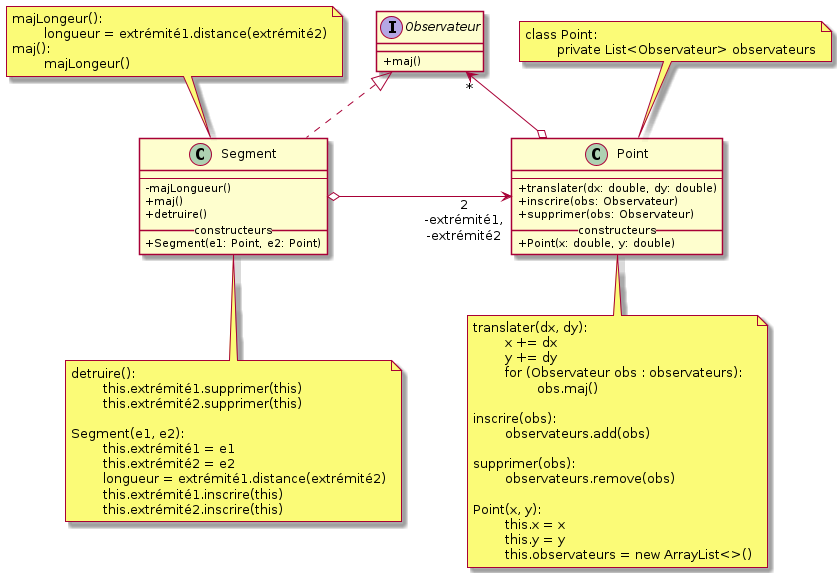

The diagram above was rendered by PlantUML. Its source (embedded in the PNG):
@startuml
skinparam classAttributeIconSize 0

class Segment implements Observateur {
	--
	- majLongueur()
	+ maj()
	+ detruire()
	__constructeurs__
	+ Segment(e1: Point, e2: Point)
}

interface Observateur {
	+ maj()
}

class Point {
	--
	+translater(dx: double, dy: double)
	+inscrire(obs: Observateur)
	+supprimer(obs: Observateur)
	__constructeurs__
	+Point(x: double, y: double)
}
Segment  o-right-> "2\n-extrémité1,\n-extrémité2" Point: "                                     "

Point o-up-> "*" Observateur
note top of Segment
	majLongeur():
		longueur = extrémité1.distance(extrémité2)
	maj():
		majLongeur()
end note

note bottom of Segment
	detruire():
		this.extrémité1.supprimer(this)
		this.extrémité2.supprimer(this)

	Segment(e1, e2):
		this.extrémité1 = e1
		this.extrémité2 = e2
		longueur = extrémité1.distance(extrémité2)
		this.extrémité1.inscrire(this)
		this.extrémité2.inscrire(this)
end note

note top of Point
	class Point:
		private List<Observateur> observateurs
end note

note bottom of Point
	translater(dx, dy):
		x += dx
		y += dy
		for (Observateur obs : observateurs):
			obs.maj()

	inscrire(obs):
		observateurs.add(obs)

	supprimer(obs):
		observateurs.remove(obs)

	Point(x, y):
		this.x = x
		this.y = y
		this.observateurs = new ArrayList<>()
end note
@enduml